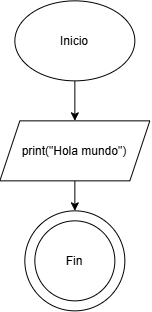

The diagram above was exported from draw.io. Its source (the exported page's mxGraphModel, read from the mxfile embedded in the PNG):
<mxGraphModel dx="975" dy="536" grid="1" gridSize="10" guides="1" tooltips="1" connect="1" arrows="1" fold="1" page="1" pageScale="1" pageWidth="827" pageHeight="1169" math="0" shadow="0">
  <root>
    <mxCell id="0" />
    <mxCell id="1" parent="0" />
    <mxCell id="K-O-H7vCU7zq9NwiW4an-4" connectable="0" parent="1" style="group" value="" vertex="1">
      <mxGeometry height="100" width="100" x="350" y="250" as="geometry" />
    </mxCell>
    <mxCell id="K-O-H7vCU7zq9NwiW4an-2" parent="K-O-H7vCU7zq9NwiW4an-4" style="ellipse;whiteSpace=wrap;html=1;shapeInside=1;aspect=fixed;movable=1;resizable=1;rotatable=1;deletable=1;editable=1;locked=0;connectable=1;" value="" vertex="1">
      <mxGeometry height="100" width="100" as="geometry" />
    </mxCell>
    <mxCell id="K-O-H7vCU7zq9NwiW4an-3" parent="K-O-H7vCU7zq9NwiW4an-4" style="ellipse;whiteSpace=wrap;html=1;shapeInside=1;aspect=fixed;movable=1;resizable=1;rotatable=1;deletable=1;editable=1;locked=0;connectable=1;" value="Fin" vertex="1">
      <mxGeometry height="80" width="80" x="10" y="10" as="geometry" />
    </mxCell>
    <mxCell id="K-O-H7vCU7zq9NwiW4an-7" edge="1" parent="1" source="K-O-H7vCU7zq9NwiW4an-5" style="edgeStyle=orthogonalEdgeStyle;rounded=0;orthogonalLoop=1;jettySize=auto;html=1;exitX=0.5;exitY=1;exitDx=0;exitDy=0;entryX=0.5;entryY=0;entryDx=0;entryDy=0;" target="K-O-H7vCU7zq9NwiW4an-6">
      <mxGeometry relative="1" as="geometry" />
    </mxCell>
    <mxCell id="K-O-H7vCU7zq9NwiW4an-5" parent="1" style="ellipse;whiteSpace=wrap;html=1;shapeInside=1;" value="Inicio" vertex="1">
      <mxGeometry height="80" width="120" x="340" y="40" as="geometry" />
    </mxCell>
    <mxCell id="K-O-H7vCU7zq9NwiW4an-8" edge="1" parent="1" source="K-O-H7vCU7zq9NwiW4an-6" style="edgeStyle=orthogonalEdgeStyle;rounded=0;orthogonalLoop=1;jettySize=auto;html=1;exitX=0.5;exitY=1;exitDx=0;exitDy=0;entryX=0.5;entryY=0;entryDx=0;entryDy=0;" target="K-O-H7vCU7zq9NwiW4an-2">
      <mxGeometry relative="1" as="geometry" />
    </mxCell>
    <mxCell id="K-O-H7vCU7zq9NwiW4an-6" parent="1" style="shape=parallelogram;perimeter=parallelogramPerimeter;whiteSpace=wrap;html=1;shapeInside=1;fixedSize=1;" value="print(&quot;Hola mundo&quot;)" vertex="1">
      <mxGeometry height="60" width="150" x="325" y="160" as="geometry" />
    </mxCell>
  </root>
</mxGraphModel>